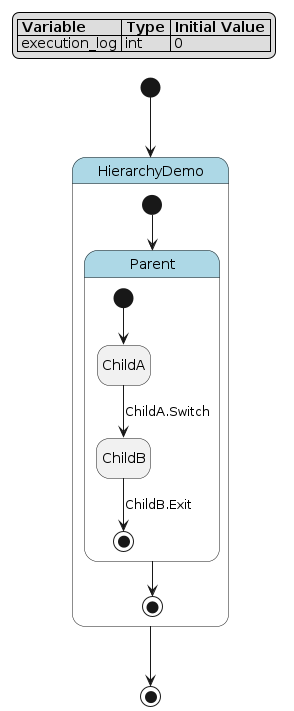

The diagram above was rendered by PlantUML. Its source (embedded in the PNG):
@startuml
hide empty description

skinparam state {
  BackgroundColor<<pseudo>> LightGray
  BackgroundColor<<composite>> LightBlue
  BorderColor<<pseudo>> Gray
  FontStyle<<pseudo>> italic
}

legend top left
|= Variable |= Type |= Initial Value |
| execution_log | int | 0 |
endlegend

state "HierarchyDemo" as hierarchy_demo <<composite>> {
    state "Parent" as hierarchy_demo__parent <<composite>> {
        state "ChildA" as hierarchy_demo__parent__child_a
        state "ChildB" as hierarchy_demo__parent__child_b
        [*] --> hierarchy_demo__parent__child_a
        hierarchy_demo__parent__child_a --> hierarchy_demo__parent__child_b : ChildA.Switch
        hierarchy_demo__parent__child_b --> [*] : ChildB.Exit
    }
    [*] --> hierarchy_demo__parent
    hierarchy_demo__parent --> [*]
}
[*] --> hierarchy_demo
hierarchy_demo --> [*]
@enduml